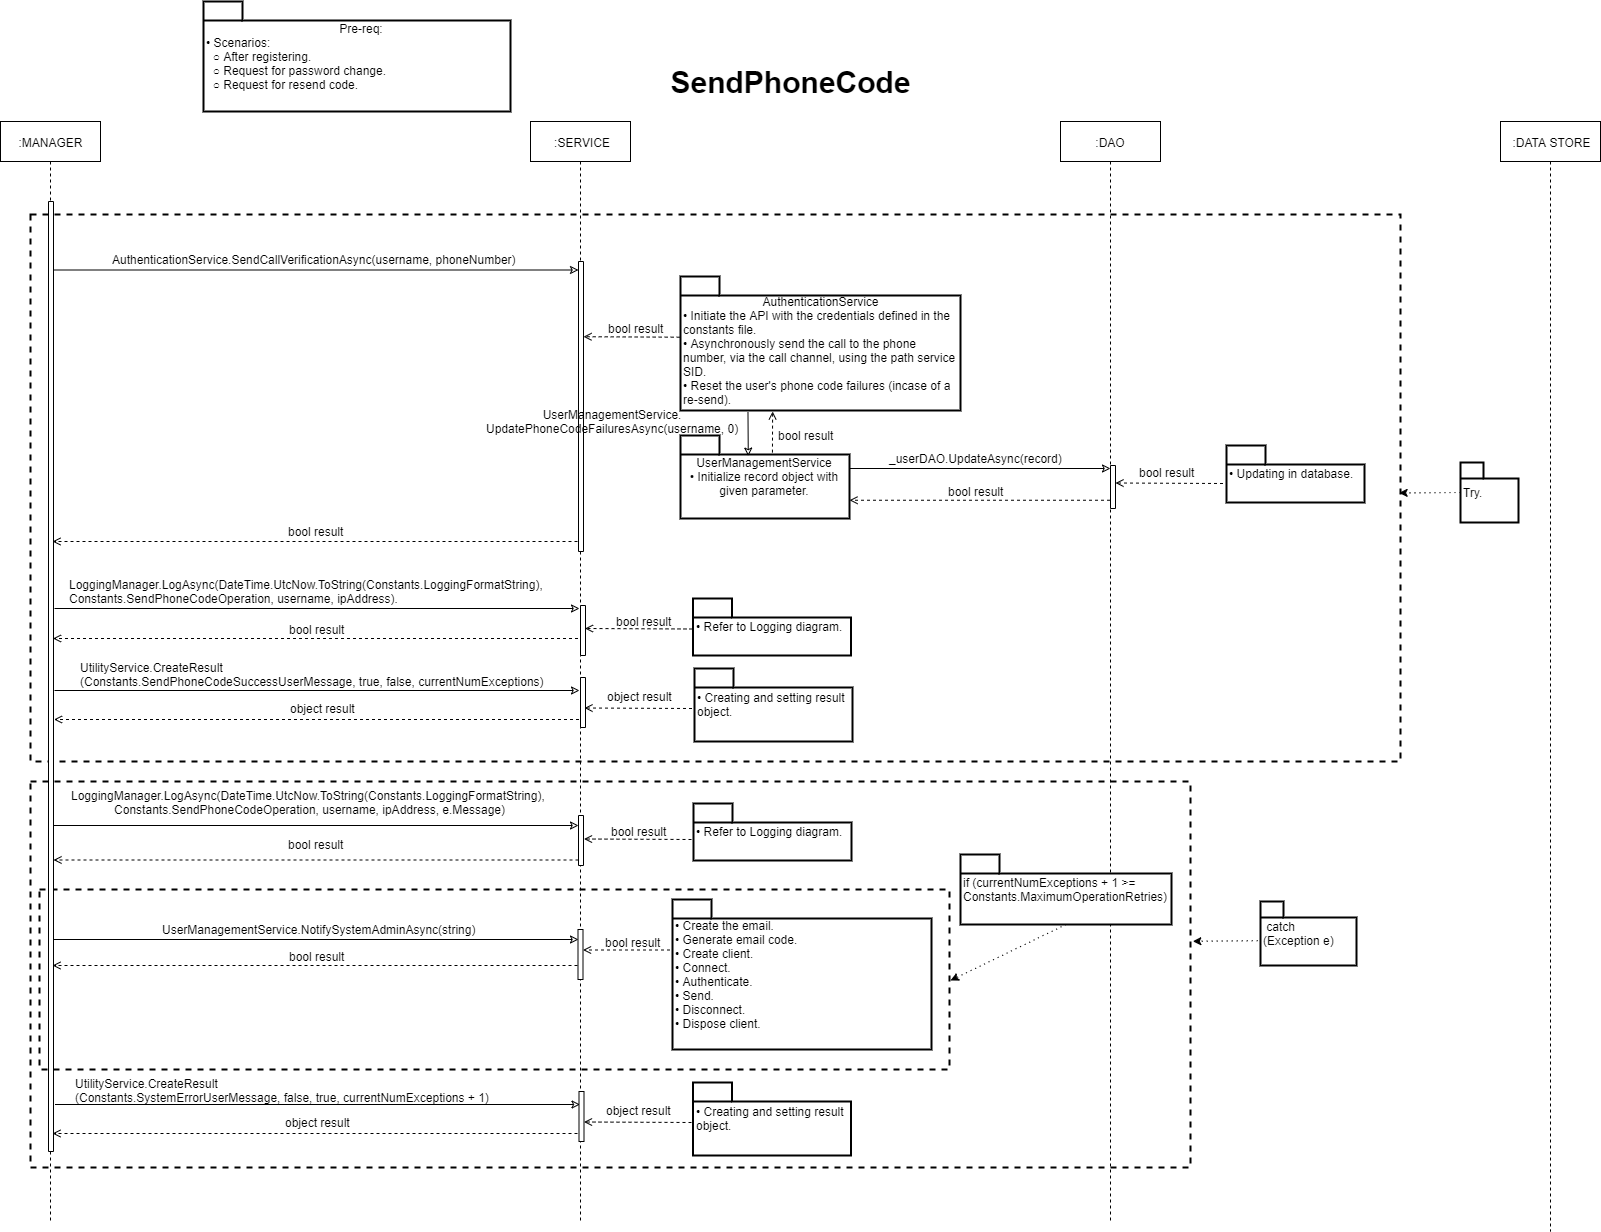

The diagram above was exported from draw.io. Its source (the exported page's mxGraphModel, read from the mxfile embedded in the PNG):
<mxGraphModel dx="1550" dy="1822" grid="1" gridSize="10" guides="1" tooltips="1" connect="1" arrows="1" fold="1" page="1" pageScale="1" pageWidth="850" pageHeight="1100" math="0" shadow="0">
  <root>
    <mxCell id="0" />
    <mxCell id="1" parent="0" />
    <mxCell id="2" value="" style="rounded=0;whiteSpace=wrap;html=1;dashed=1;fillColor=none;gradientColor=none;movable=1;strokeColor=#000000;imageAspect=1;fixDash=0;backgroundOutline=0;strokeWidth=2;" vertex="1" parent="1">
      <mxGeometry x="80" y="-300" width="1160" height="386" as="geometry" />
    </mxCell>
    <mxCell id="3" value="" style="rounded=0;whiteSpace=wrap;html=1;dashed=1;fillColor=none;gradientColor=none;movable=1;strokeColor=#000000;imageAspect=1;fixDash=0;backgroundOutline=0;strokeWidth=2;" vertex="1" parent="1">
      <mxGeometry x="89" y="-192" width="910" height="180" as="geometry" />
    </mxCell>
    <mxCell id="4" value="" style="rounded=0;whiteSpace=wrap;html=1;dashed=1;fillColor=none;gradientColor=none;movable=1;strokeColor=#000000;imageAspect=1;fixDash=0;backgroundOutline=0;strokeWidth=2;" vertex="1" parent="1">
      <mxGeometry x="80" y="-867" width="1370" height="547" as="geometry" />
    </mxCell>
    <mxCell id="5" value="&lt;span style=&quot;font-size: 30px&quot;&gt;&lt;b&gt;SendPhoneCode&lt;br&gt;&lt;/b&gt;&lt;/span&gt;" style="text;html=1;strokeColor=none;fillColor=none;align=center;verticalAlign=middle;whiteSpace=wrap;rounded=0;direction=south;" vertex="1" parent="1">
      <mxGeometry x="830" y="-1020" width="20" height="40" as="geometry" />
    </mxCell>
    <mxCell id="6" value="" style="rounded=0;whiteSpace=wrap;html=1;direction=south;" vertex="1" parent="1">
      <mxGeometry x="628" y="-763" width="5" height="50" as="geometry" />
    </mxCell>
    <mxCell id="7" value="&amp;nbsp; &amp;nbsp; &amp;nbsp; &amp;nbsp; &amp;nbsp; &amp;nbsp; &amp;nbsp; &amp;nbsp; &amp;nbsp; &amp;nbsp; &amp;nbsp; &amp;nbsp; &amp;nbsp; &amp;nbsp; &amp;nbsp; &amp;nbsp; &amp;nbsp; &amp;nbsp; &amp;nbsp; &amp;nbsp; Pre-req:&lt;br&gt;• Scenarios:&lt;br&gt;&amp;nbsp; ○ After registering.&lt;br&gt;&amp;nbsp; ○ Request for password change.&lt;br&gt;&amp;nbsp; ○ Request for resend code." style="shape=folder;tabWidth=39;tabHeight=19;tabPosition=left;strokeWidth=2;html=1;whiteSpace=wrap;align=left;" vertex="1" parent="1">
      <mxGeometry x="253" y="-1080" width="307" height="110" as="geometry" />
    </mxCell>
    <mxCell id="8" value="AuthenticationService.SendCallVerificationAsync(username, phoneNumber)" style="text;html=1;" vertex="1" parent="1">
      <mxGeometry x="160" y="-835" width="353" height="30" as="geometry" />
    </mxCell>
    <mxCell id="9" value="" style="endArrow=classic;html=1;endFill=0;" edge="1" parent="1">
      <mxGeometry width="50" height="50" relative="1" as="geometry">
        <mxPoint x="103" y="-811.5" as="sourcePoint" />
        <mxPoint x="628" y="-811.5" as="targetPoint" />
      </mxGeometry>
    </mxCell>
    <mxCell id="10" value=":MANAGER" style="shape=umlLifeline;perimeter=lifelinePerimeter;whiteSpace=wrap;html=1;container=1;collapsible=0;recursiveResize=0;outlineConnect=0;" vertex="1" parent="1">
      <mxGeometry x="50" y="-960" width="100" height="1100" as="geometry" />
    </mxCell>
    <mxCell id="11" value="" style="rounded=0;whiteSpace=wrap;html=1;direction=south;" vertex="1" parent="10">
      <mxGeometry x="48" y="80" width="5" height="950" as="geometry" />
    </mxCell>
    <mxCell id="12" value=":SERVICE" style="shape=umlLifeline;perimeter=lifelinePerimeter;whiteSpace=wrap;html=1;container=1;collapsible=0;recursiveResize=0;outlineConnect=0;" vertex="1" parent="1">
      <mxGeometry x="580" y="-960" width="100" height="1100" as="geometry" />
    </mxCell>
    <mxCell id="13" value="" style="rounded=0;whiteSpace=wrap;html=1;direction=south;" vertex="1" parent="12">
      <mxGeometry x="48" y="140" width="5" height="290" as="geometry" />
    </mxCell>
    <mxCell id="14" value="" style="rounded=0;whiteSpace=wrap;html=1;direction=south;" vertex="1" parent="12">
      <mxGeometry x="50" y="484" width="5" height="50" as="geometry" />
    </mxCell>
    <mxCell id="15" value=":DAO" style="shape=umlLifeline;perimeter=lifelinePerimeter;whiteSpace=wrap;html=1;container=1;collapsible=0;recursiveResize=0;outlineConnect=0;" vertex="1" parent="1">
      <mxGeometry x="1110" y="-960" width="100" height="1100" as="geometry" />
    </mxCell>
    <mxCell id="16" value=":DATA STORE" style="shape=umlLifeline;perimeter=lifelinePerimeter;whiteSpace=wrap;html=1;container=1;collapsible=0;recursiveResize=0;outlineConnect=0;" vertex="1" parent="1">
      <mxGeometry x="1550" y="-960" width="100" height="1110" as="geometry" />
    </mxCell>
    <mxCell id="17" value="&lt;br&gt;&lt;div style=&quot;text-align: center&quot;&gt;AuthenticationService&lt;/div&gt;• Initiate the API with the credentials defined in the constants file.&lt;br&gt;• Asynchronously send the call to the phone number, via the call channel, using the path service SID.&lt;br&gt;•&amp;nbsp;Reset the user's phone code failures (incase of a re-send)." style="shape=folder;tabWidth=39;tabHeight=19;tabPosition=left;strokeWidth=2;html=1;whiteSpace=wrap;align=left;" vertex="1" parent="1">
      <mxGeometry x="730" y="-805" width="280" height="134" as="geometry" />
    </mxCell>
    <mxCell id="18" value="" style="endArrow=open;html=1;dashed=1;entryX=0.525;entryY=0.241;entryDx=0;entryDy=0;entryPerimeter=0;endFill=0;exitX=-0.003;exitY=0.453;exitDx=0;exitDy=0;exitPerimeter=0;" edge="1" source="17" parent="1">
      <mxGeometry width="50" height="50" relative="1" as="geometry">
        <mxPoint x="720" y="-745" as="sourcePoint" />
        <mxPoint x="633" y="-744.78" as="targetPoint" />
        <Array as="points" />
      </mxGeometry>
    </mxCell>
    <mxCell id="19" value="" style="endArrow=classic;html=1;endFill=0;" edge="1" parent="1">
      <mxGeometry width="50" height="50" relative="1" as="geometry">
        <mxPoint x="890" y="-613" as="sourcePoint" />
        <mxPoint x="1160" y="-613" as="targetPoint" />
      </mxGeometry>
    </mxCell>
    <mxCell id="20" value="UserManagementService&lt;br&gt;• Initialize record object with given parameter." style="shape=folder;tabWidth=39;tabHeight=19;tabPosition=left;strokeWidth=2;html=1;whiteSpace=wrap;align=center;" vertex="1" parent="1">
      <mxGeometry x="730" y="-646" width="169" height="83" as="geometry" />
    </mxCell>
    <mxCell id="21" value="" style="endArrow=open;html=1;dashed=1;entryX=0.329;entryY=1.007;entryDx=0;entryDy=0;entryPerimeter=0;exitX=0.544;exitY=0.206;exitDx=0;exitDy=0;exitPerimeter=0;endFill=0;" edge="1" source="20" target="17" parent="1">
      <mxGeometry width="50" height="50" relative="1" as="geometry">
        <mxPoint x="794" y="-663" as="sourcePoint" />
        <mxPoint x="760" y="-663.28" as="targetPoint" />
        <Array as="points" />
      </mxGeometry>
    </mxCell>
    <mxCell id="22" value="bool result" style="text;html=1;align=center;verticalAlign=middle;resizable=0;points=[];;autosize=1;" vertex="1" parent="1">
      <mxGeometry x="820" y="-656" width="70" height="20" as="geometry" />
    </mxCell>
    <mxCell id="23" value="bool result" style="text;html=1;align=center;verticalAlign=middle;resizable=0;points=[];;autosize=1;" vertex="1" parent="1">
      <mxGeometry x="650" y="-763" width="70" height="20" as="geometry" />
    </mxCell>
    <mxCell id="24" value="" style="endArrow=classic;html=1;endFill=0;exitX=0.241;exitY=1.012;exitDx=0;exitDy=0;exitPerimeter=0;entryX=0.401;entryY=0.248;entryDx=0;entryDy=0;entryPerimeter=0;" edge="1" source="17" target="20" parent="1">
      <mxGeometry width="50" height="50" relative="1" as="geometry">
        <mxPoint x="789" y="-653" as="sourcePoint" />
        <mxPoint x="849" y="-653" as="targetPoint" />
      </mxGeometry>
    </mxCell>
    <mxCell id="25" value="_userDAO.UpdateAsync(record)" style="text;html=1;" vertex="1" parent="1">
      <mxGeometry x="937" y="-636" width="200" height="30" as="geometry" />
    </mxCell>
    <mxCell id="26" value="" style="rounded=0;whiteSpace=wrap;html=1;direction=south;" vertex="1" parent="1">
      <mxGeometry x="1160" y="-616" width="5" height="43" as="geometry" />
    </mxCell>
    <mxCell id="27" value="• Updating in database." style="shape=folder;tabWidth=39;tabHeight=19;tabPosition=left;strokeWidth=2;html=1;whiteSpace=wrap;align=left;" vertex="1" parent="1">
      <mxGeometry x="1276" y="-636" width="138" height="57" as="geometry" />
    </mxCell>
    <mxCell id="28" value="bool result" style="text;html=1;align=center;verticalAlign=middle;resizable=0;points=[];;autosize=1;" vertex="1" parent="1">
      <mxGeometry x="1181" y="-619" width="70" height="20" as="geometry" />
    </mxCell>
    <mxCell id="29" value="" style="endArrow=open;html=1;endFill=0;dashed=1;" edge="1" parent="1">
      <mxGeometry width="50" height="50" relative="1" as="geometry">
        <mxPoint x="1272.5" y="-598" as="sourcePoint" />
        <mxPoint x="1165" y="-598.5" as="targetPoint" />
      </mxGeometry>
    </mxCell>
    <mxCell id="30" value="" style="endArrow=open;html=1;endFill=0;dashed=1;entryX=0;entryY=0;entryDx=169;entryDy=64.75;entryPerimeter=0;" edge="1" target="20" parent="1">
      <mxGeometry width="50" height="50" relative="1" as="geometry">
        <mxPoint x="1159.5" y="-581.25" as="sourcePoint" />
        <mxPoint x="1050" y="-593" as="targetPoint" />
      </mxGeometry>
    </mxCell>
    <mxCell id="31" value="bool result" style="text;html=1;align=center;verticalAlign=middle;resizable=0;points=[];;autosize=1;" vertex="1" parent="1">
      <mxGeometry x="990" y="-600.5" width="70" height="20" as="geometry" />
    </mxCell>
    <mxCell id="32" value="" style="endArrow=open;html=1;endFill=0;dashed=1;" edge="1" parent="1">
      <mxGeometry width="50" height="50" relative="1" as="geometry">
        <mxPoint x="627" y="-540" as="sourcePoint" />
        <mxPoint x="102" y="-540" as="targetPoint" />
      </mxGeometry>
    </mxCell>
    <mxCell id="33" value="bool result" style="text;html=1;align=center;verticalAlign=middle;resizable=0;points=[];;autosize=1;" vertex="1" parent="1">
      <mxGeometry x="330" y="-560.5" width="70" height="20" as="geometry" />
    </mxCell>
    <mxCell id="34" value="" style="endArrow=classic;html=1;endFill=0;" edge="1" parent="1">
      <mxGeometry width="50" height="50" relative="1" as="geometry">
        <mxPoint x="104" y="-473" as="sourcePoint" />
        <mxPoint x="629" y="-473" as="targetPoint" />
      </mxGeometry>
    </mxCell>
    <mxCell id="35" value="" style="endArrow=open;html=1;endFill=0;dashed=1;" edge="1" parent="1">
      <mxGeometry width="50" height="50" relative="1" as="geometry">
        <mxPoint x="742" y="-452.5" as="sourcePoint" />
        <mxPoint x="634.5" y="-453" as="targetPoint" />
      </mxGeometry>
    </mxCell>
    <mxCell id="36" value="• Refer to Logging diagram." style="shape=folder;tabWidth=39;tabHeight=19;tabPosition=left;strokeWidth=2;html=1;whiteSpace=wrap;align=left;" vertex="1" parent="1">
      <mxGeometry x="742.5" y="-483" width="158" height="57" as="geometry" />
    </mxCell>
    <mxCell id="37" value="bool result" style="text;html=1;align=center;verticalAlign=middle;resizable=0;points=[];;autosize=1;" vertex="1" parent="1">
      <mxGeometry x="658" y="-470" width="70" height="20" as="geometry" />
    </mxCell>
    <mxCell id="38" value="" style="endArrow=open;html=1;endFill=0;dashed=1;" edge="1" parent="1">
      <mxGeometry width="50" height="50" relative="1" as="geometry">
        <mxPoint x="627.5" y="-443" as="sourcePoint" />
        <mxPoint x="102.5" y="-443" as="targetPoint" />
      </mxGeometry>
    </mxCell>
    <mxCell id="39" value="bool result" style="text;html=1;align=center;verticalAlign=middle;resizable=0;points=[];;autosize=1;" vertex="1" parent="1">
      <mxGeometry x="331" y="-462.5" width="70" height="20" as="geometry" />
    </mxCell>
    <mxCell id="40" value="" style="rounded=0;whiteSpace=wrap;html=1;direction=south;" vertex="1" parent="1">
      <mxGeometry x="630" y="-404" width="5" height="50" as="geometry" />
    </mxCell>
    <mxCell id="41" value="" style="endArrow=classic;html=1;endFill=0;" edge="1" parent="1">
      <mxGeometry width="50" height="50" relative="1" as="geometry">
        <mxPoint x="104" y="-391" as="sourcePoint" />
        <mxPoint x="629" y="-391" as="targetPoint" />
      </mxGeometry>
    </mxCell>
    <mxCell id="42" value="" style="endArrow=open;html=1;endFill=0;dashed=1;" edge="1" parent="1">
      <mxGeometry width="50" height="50" relative="1" as="geometry">
        <mxPoint x="628.5" y="-362" as="sourcePoint" />
        <mxPoint x="103.5" y="-362" as="targetPoint" />
      </mxGeometry>
    </mxCell>
    <mxCell id="43" value="object result" style="text;html=1;align=center;verticalAlign=middle;resizable=0;points=[];;autosize=1;" vertex="1" parent="1">
      <mxGeometry x="332" y="-383" width="80" height="20" as="geometry" />
    </mxCell>
    <mxCell id="44" value="object result" style="text;html=1;align=center;verticalAlign=middle;resizable=0;points=[];;autosize=1;" vertex="1" parent="1">
      <mxGeometry x="649.5" y="-395" width="80" height="20" as="geometry" />
    </mxCell>
    <mxCell id="45" value="• Creating and setting result object." style="shape=folder;tabWidth=39;tabHeight=19;tabPosition=left;strokeWidth=2;html=1;whiteSpace=wrap;align=left;" vertex="1" parent="1">
      <mxGeometry x="744" y="-413" width="158" height="73" as="geometry" />
    </mxCell>
    <mxCell id="46" value="" style="endArrow=open;html=1;endFill=0;dashed=1;" edge="1" parent="1">
      <mxGeometry width="50" height="50" relative="1" as="geometry">
        <mxPoint x="741.5" y="-373" as="sourcePoint" />
        <mxPoint x="634" y="-373.5" as="targetPoint" />
      </mxGeometry>
    </mxCell>
    <mxCell id="47" value="Try." style="shape=folder;tabWidth=23;tabHeight=16;tabPosition=left;strokeWidth=2;html=1;whiteSpace=wrap;align=left;" vertex="1" parent="1">
      <mxGeometry x="1510" y="-619" width="58" height="60" as="geometry" />
    </mxCell>
    <mxCell id="48" value="" style="endArrow=classic;html=1;dashed=1;dashPattern=1 4;entryX=0.999;entryY=0.509;entryDx=0;entryDy=0;entryPerimeter=0;" edge="1" target="4" parent="1">
      <mxGeometry width="50" height="50" relative="1" as="geometry">
        <mxPoint x="1510" y="-589" as="sourcePoint" />
        <mxPoint x="1449" y="-531" as="targetPoint" />
        <Array as="points" />
      </mxGeometry>
    </mxCell>
    <mxCell id="49" value="UserManagementService.&lt;br&gt;UpdatePhoneCodeFailuresAsync(username, 0)" style="text;html=1;align=center;verticalAlign=middle;resizable=0;points=[];;autosize=1;" vertex="1" parent="1">
      <mxGeometry x="526.5" y="-675" width="270" height="30" as="geometry" />
    </mxCell>
    <mxCell id="50" value="&lt;div&gt;LoggingManager.LogAsync(DateTime.UtcNow.ToString(Constants.LoggingFormatString),&amp;nbsp;&lt;/div&gt;&lt;div&gt;&lt;span&gt;Constants.SendPhoneCodeOperation, username, ipAddress).&lt;/span&gt;&lt;/div&gt;" style="text;html=1;" vertex="1" parent="1">
      <mxGeometry x="116.5" y="-510" width="477" height="30" as="geometry" />
    </mxCell>
    <mxCell id="51" value="UtilityService.CreateResult&lt;br&gt;(Constants.SendPhoneCodeSuccessUserMessage, true, false, currentNumExceptions)" style="text;html=1;" vertex="1" parent="1">
      <mxGeometry x="127.5" y="-427" width="500" height="30" as="geometry" />
    </mxCell>
    <mxCell id="52" value="" style="rounded=0;whiteSpace=wrap;html=1;direction=south;" vertex="1" parent="1">
      <mxGeometry x="628" y="-266" width="5" height="50" as="geometry" />
    </mxCell>
    <mxCell id="53" value="" style="endArrow=classic;html=1;endFill=0;" edge="1" parent="1">
      <mxGeometry width="50" height="50" relative="1" as="geometry">
        <mxPoint x="103" y="-256" as="sourcePoint" />
        <mxPoint x="628" y="-256" as="targetPoint" />
      </mxGeometry>
    </mxCell>
    <mxCell id="54" value="&lt;div&gt;LoggingManager.LogAsync(DateTime.UtcNow.ToString(Constants.LoggingFormatString),&amp;nbsp;&lt;/div&gt;&lt;div&gt;&lt;span&gt;Constants.SendPhoneCodeOperation, username, ipAddress, e.Message)&lt;/span&gt;&lt;/div&gt;" style="text;html=1;align=center;verticalAlign=middle;resizable=0;points=[];;autosize=1;" vertex="1" parent="1">
      <mxGeometry x="114" y="-294" width="490" height="30" as="geometry" />
    </mxCell>
    <mxCell id="55" value="" style="endArrow=open;html=1;endFill=0;dashed=1;" edge="1" parent="1">
      <mxGeometry width="50" height="50" relative="1" as="geometry">
        <mxPoint x="628" y="-221.5" as="sourcePoint" />
        <mxPoint x="103" y="-221.5" as="targetPoint" />
      </mxGeometry>
    </mxCell>
    <mxCell id="56" value="bool result" style="text;html=1;align=center;verticalAlign=middle;resizable=0;points=[];;autosize=1;" vertex="1" parent="1">
      <mxGeometry x="330" y="-247" width="70" height="20" as="geometry" />
    </mxCell>
    <mxCell id="57" value="" style="endArrow=open;html=1;endFill=0;dashed=1;" edge="1" parent="1">
      <mxGeometry width="50" height="50" relative="1" as="geometry">
        <mxPoint x="741" y="-242" as="sourcePoint" />
        <mxPoint x="633.5" y="-242.5" as="targetPoint" />
      </mxGeometry>
    </mxCell>
    <mxCell id="58" value="bool result" style="text;html=1;align=center;verticalAlign=middle;resizable=0;points=[];;autosize=1;" vertex="1" parent="1">
      <mxGeometry x="653.5" y="-260" width="70" height="20" as="geometry" />
    </mxCell>
    <mxCell id="59" value="• Refer to Logging diagram." style="shape=folder;tabWidth=39;tabHeight=19;tabPosition=left;strokeWidth=2;html=1;whiteSpace=wrap;align=left;" vertex="1" parent="1">
      <mxGeometry x="743" y="-278" width="158" height="57" as="geometry" />
    </mxCell>
    <mxCell id="60" value="" style="rounded=0;whiteSpace=wrap;html=1;direction=south;" vertex="1" parent="1">
      <mxGeometry x="628.5" y="10" width="5" height="50" as="geometry" />
    </mxCell>
    <mxCell id="61" value="UtilityService.CreateResult&lt;br&gt;(Constants.SystemErrorUserMessage, false, true, currentNumExceptions + 1)" style="text;html=1;" vertex="1" parent="1">
      <mxGeometry x="122.5" y="-11" width="500" height="30" as="geometry" />
    </mxCell>
    <mxCell id="62" value="" style="endArrow=classic;html=1;endFill=0;" edge="1" parent="1">
      <mxGeometry width="50" height="50" relative="1" as="geometry">
        <mxPoint x="104.5" y="23" as="sourcePoint" />
        <mxPoint x="629.5" y="23" as="targetPoint" />
      </mxGeometry>
    </mxCell>
    <mxCell id="63" value="" style="endArrow=open;html=1;endFill=0;dashed=1;" edge="1" parent="1">
      <mxGeometry width="50" height="50" relative="1" as="geometry">
        <mxPoint x="627" y="52" as="sourcePoint" />
        <mxPoint x="102" y="52" as="targetPoint" />
      </mxGeometry>
    </mxCell>
    <mxCell id="64" value="object result" style="text;html=1;align=center;verticalAlign=middle;resizable=0;points=[];;autosize=1;" vertex="1" parent="1">
      <mxGeometry x="327.5" y="31" width="80" height="20" as="geometry" />
    </mxCell>
    <mxCell id="65" value="object result" style="text;html=1;align=center;verticalAlign=middle;resizable=0;points=[];;autosize=1;" vertex="1" parent="1">
      <mxGeometry x="648" y="19" width="80" height="20" as="geometry" />
    </mxCell>
    <mxCell id="66" value="• Creating and setting result object." style="shape=folder;tabWidth=39;tabHeight=19;tabPosition=left;strokeWidth=2;html=1;whiteSpace=wrap;align=left;" vertex="1" parent="1">
      <mxGeometry x="742.5" y="1" width="158" height="73" as="geometry" />
    </mxCell>
    <mxCell id="67" value="" style="endArrow=open;html=1;endFill=0;dashed=1;" edge="1" parent="1">
      <mxGeometry width="50" height="50" relative="1" as="geometry">
        <mxPoint x="741" y="41" as="sourcePoint" />
        <mxPoint x="633.5" y="40.5" as="targetPoint" />
      </mxGeometry>
    </mxCell>
    <mxCell id="68" value="&amp;nbsp;catch (Exception e)" style="shape=folder;tabWidth=23;tabHeight=16;tabPosition=left;strokeWidth=2;html=1;whiteSpace=wrap;align=left;" vertex="1" parent="1">
      <mxGeometry x="1310" y="-180" width="96" height="64" as="geometry" />
    </mxCell>
    <mxCell id="69" value="" style="endArrow=classic;html=1;dashed=1;entryX=1.002;entryY=0.414;entryDx=0;entryDy=0;entryPerimeter=0;dashPattern=1 4;exitX=-0.029;exitY=0.612;exitDx=0;exitDy=0;exitPerimeter=0;" edge="1" source="68" target="2" parent="1">
      <mxGeometry width="50" height="50" relative="1" as="geometry">
        <mxPoint x="984" y="-224.5" as="sourcePoint" />
        <mxPoint x="930.0000000000005" y="-226.73000000000002" as="targetPoint" />
        <Array as="points" />
      </mxGeometry>
    </mxCell>
    <mxCell id="70" value="if (currentNumExceptions + 1 &amp;gt;= Constants.MaximumOperationRetries)" style="shape=folder;tabWidth=39;tabHeight=19;tabPosition=left;strokeWidth=2;html=1;whiteSpace=wrap;align=left;" vertex="1" parent="1">
      <mxGeometry x="1010" y="-227" width="211" height="70" as="geometry" />
    </mxCell>
    <mxCell id="71" value="" style="endArrow=classic;html=1;endFill=0;" edge="1" parent="1">
      <mxGeometry width="50" height="50" relative="1" as="geometry">
        <mxPoint x="103" y="-142" as="sourcePoint" />
        <mxPoint x="628" y="-142" as="targetPoint" />
      </mxGeometry>
    </mxCell>
    <mxCell id="72" value="" style="rounded=0;whiteSpace=wrap;html=1;direction=south;" vertex="1" parent="1">
      <mxGeometry x="627.5" y="-152" width="5" height="50" as="geometry" />
    </mxCell>
    <mxCell id="73" value="UserManagementService.NotifySystemAdminAsync(string)" style="text;html=1;" vertex="1" parent="1">
      <mxGeometry x="209.5" y="-165" width="322" height="30" as="geometry" />
    </mxCell>
    <mxCell id="74" value="" style="endArrow=open;html=1;endFill=0;dashed=1;" edge="1" parent="1">
      <mxGeometry width="50" height="50" relative="1" as="geometry">
        <mxPoint x="627" y="-116" as="sourcePoint" />
        <mxPoint x="102" y="-116" as="targetPoint" />
      </mxGeometry>
    </mxCell>
    <mxCell id="75" value="bool result" style="text;html=1;align=center;verticalAlign=middle;resizable=0;points=[];;autosize=1;" vertex="1" parent="1">
      <mxGeometry x="331.5" y="-135" width="70" height="20" as="geometry" />
    </mxCell>
    <mxCell id="76" value="• Create the email.&lt;br&gt;• Generate email code.&lt;br&gt;• Create client.&lt;br&gt;• Connect.&lt;br&gt;• Authenticate.&lt;br&gt;• Send.&lt;br&gt;• Disconnect.&lt;br&gt;• Dispose client." style="shape=folder;tabWidth=39;tabHeight=19;tabPosition=left;strokeWidth=2;html=1;whiteSpace=wrap;align=left;" vertex="1" parent="1">
      <mxGeometry x="722" y="-182" width="259" height="150" as="geometry" />
    </mxCell>
    <mxCell id="77" value="bool result" style="text;html=1;align=center;verticalAlign=middle;resizable=0;points=[];;autosize=1;" vertex="1" parent="1">
      <mxGeometry x="647" y="-149" width="70" height="20" as="geometry" />
    </mxCell>
    <mxCell id="78" value="" style="endArrow=open;html=1;endFill=0;dashed=1;" edge="1" parent="1">
      <mxGeometry width="50" height="50" relative="1" as="geometry">
        <mxPoint x="719.5" y="-131.5" as="sourcePoint" />
        <mxPoint x="632.5" y="-131.5" as="targetPoint" />
      </mxGeometry>
    </mxCell>
    <mxCell id="79" value="" style="endArrow=classic;html=1;dashed=1;dashPattern=1 4;exitX=0.5;exitY=1;exitDx=0;exitDy=0;exitPerimeter=0;" edge="1" source="70" parent="1">
      <mxGeometry width="50" height="50" relative="1" as="geometry">
        <mxPoint x="1060.216" y="-101.83200000000011" as="sourcePoint" />
        <mxPoint x="1000" y="-101" as="targetPoint" />
        <Array as="points" />
      </mxGeometry>
    </mxCell>
  </root>
</mxGraphModel>